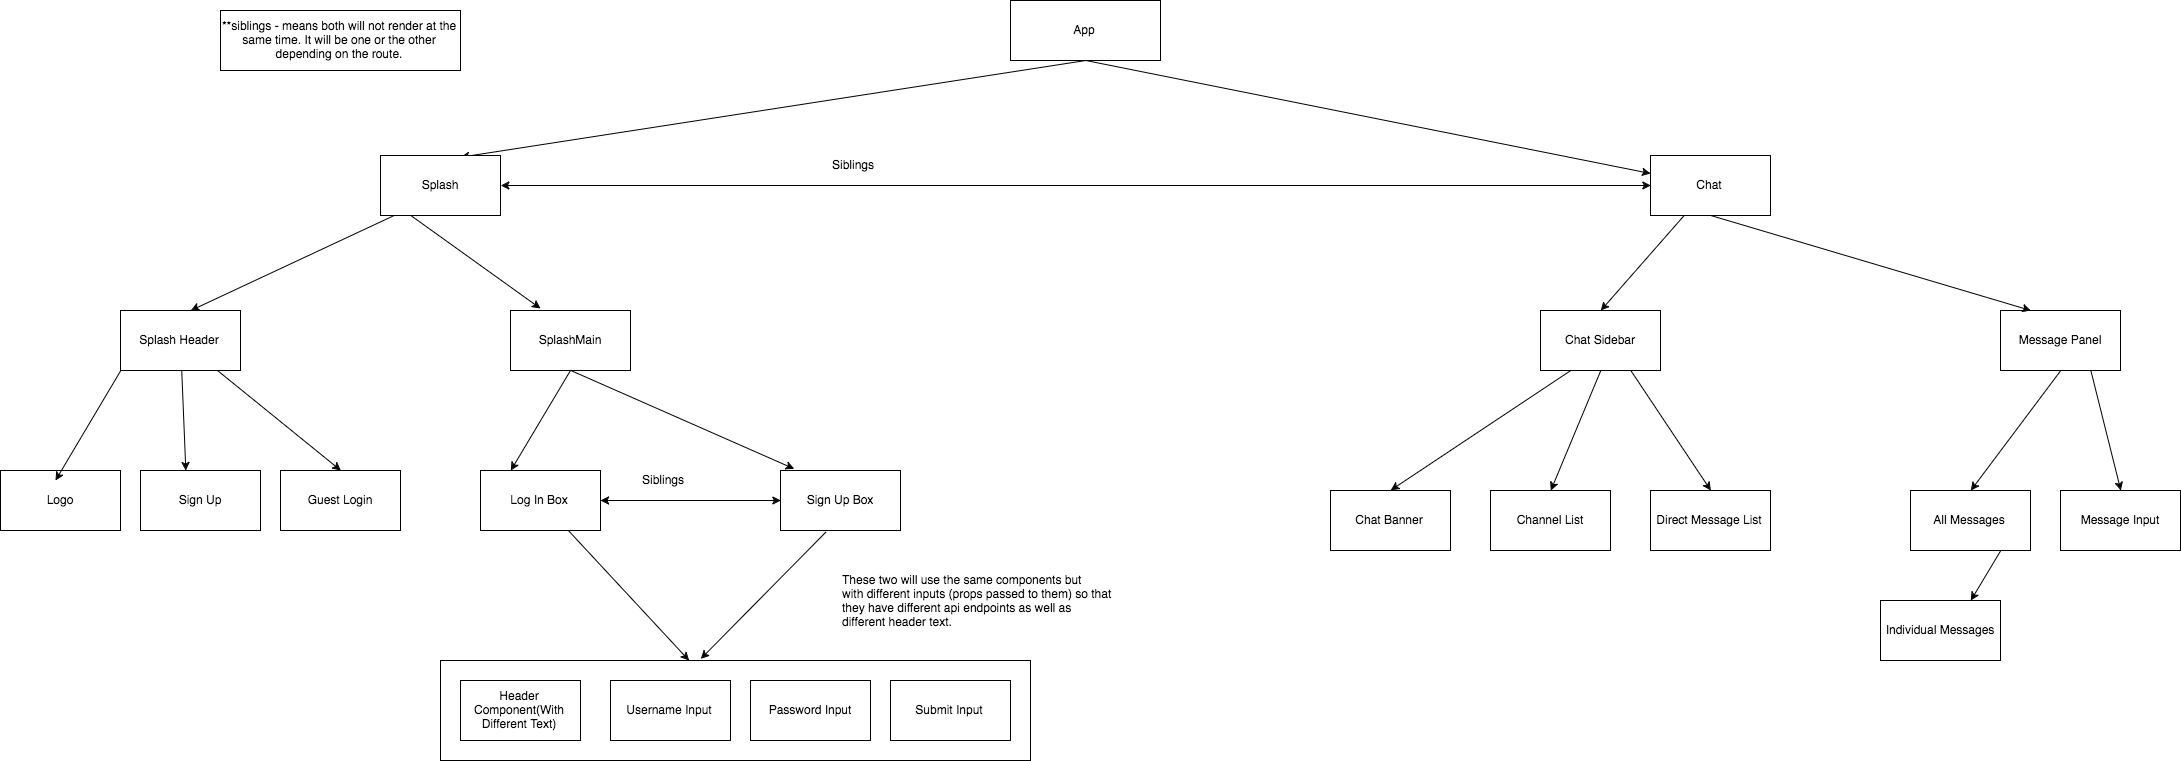

The diagram above was exported from draw.io. Its source (the exported page's mxGraphModel, read from the mxfile embedded in the PNG):
<mxGraphModel dx="2683" dy="1035" grid="1" gridSize="10" guides="1" tooltips="1" connect="1" arrows="1" fold="1" page="1" pageScale="1" pageWidth="1100" pageHeight="850" background="#ffffff" math="0" shadow="0">
  <root>
    <mxCell id="0" />
    <mxCell id="1" parent="0" />
    <mxCell id="42" value="" style="whiteSpace=wrap;html=1;" vertex="1" parent="1">
      <mxGeometry x="230" y="660" width="590" height="100" as="geometry" />
    </mxCell>
    <mxCell id="2" value="App" style="whiteSpace=wrap;html=1;" vertex="1" parent="1">
      <mxGeometry x="800" width="150" height="60" as="geometry" />
    </mxCell>
    <mxCell id="8" value="" style="endArrow=classic;html=1;exitX=0.5;exitY=1;entryX=0.667;entryY=0.017;entryPerimeter=0;" edge="1" parent="1" source="2" target="9">
      <mxGeometry width="50" height="50" relative="1" as="geometry">
        <mxPoint x="380" y="140" as="sourcePoint" />
        <mxPoint x="310" y="170" as="targetPoint" />
      </mxGeometry>
    </mxCell>
    <mxCell id="9" value="Splash" style="whiteSpace=wrap;html=1;" vertex="1" parent="1">
      <mxGeometry x="170" y="155" width="120" height="60" as="geometry" />
    </mxCell>
    <mxCell id="10" value="Chat" style="whiteSpace=wrap;html=1;" vertex="1" parent="1">
      <mxGeometry x="1440" y="155" width="120" height="60" as="geometry" />
    </mxCell>
    <mxCell id="11" value="" style="endArrow=classic;html=1;exitX=0.5;exitY=1;" edge="1" parent="1" source="2" target="10">
      <mxGeometry width="50" height="50" relative="1" as="geometry">
        <mxPoint x="418" y="82" as="sourcePoint" />
        <mxPoint x="330" y="181" as="targetPoint" />
      </mxGeometry>
    </mxCell>
    <mxCell id="12" value="" style="endArrow=classic;startArrow=classic;html=1;entryX=0;entryY=0.5;exitX=1;exitY=0.5;" edge="1" parent="1" source="9" target="10">
      <mxGeometry width="50" height="50" relative="1" as="geometry">
        <mxPoint x="240" y="300" as="sourcePoint" />
        <mxPoint x="290" y="250" as="targetPoint" />
      </mxGeometry>
    </mxCell>
    <mxCell id="16" value="Siblings" style="text;html=1;resizable=0;points=[];autosize=1;align=left;verticalAlign=top;spacingTop=-4;" vertex="1" parent="1">
      <mxGeometry x="620" y="155" width="60" height="20" as="geometry" />
    </mxCell>
    <mxCell id="17" value="**siblings - means both will not render at the same time. It will be one or the other depending on the route." style="whiteSpace=wrap;html=1;" vertex="1" parent="1">
      <mxGeometry x="10" y="10" width="240" height="60" as="geometry" />
    </mxCell>
    <mxCell id="18" value="Sign Up Box" style="whiteSpace=wrap;html=1;" vertex="1" parent="1">
      <mxGeometry x="570" y="470" width="120" height="60" as="geometry" />
    </mxCell>
    <mxCell id="19" value="SplashMain" style="whiteSpace=wrap;html=1;" vertex="1" parent="1">
      <mxGeometry x="300" y="310" width="120" height="60" as="geometry" />
    </mxCell>
    <mxCell id="20" value="Splash Header" style="whiteSpace=wrap;html=1;" vertex="1" parent="1">
      <mxGeometry x="-90" y="310" width="120" height="60" as="geometry" />
    </mxCell>
    <mxCell id="24" value="" style="endArrow=classic;html=1;exitX=0.5;exitY=1;entryX=0.114;entryY=-0.022;entryPerimeter=0;" edge="1" parent="1" source="19" target="18">
      <mxGeometry width="50" height="50" relative="1" as="geometry">
        <mxPoint x="465.66666666666674" y="80.66666666666663" as="sourcePoint" />
        <mxPoint x="561.159793814433" y="180" as="targetPoint" />
      </mxGeometry>
    </mxCell>
    <mxCell id="25" value="" style="endArrow=classic;html=1;exitX=0.25;exitY=1;" edge="1" parent="1" source="9">
      <mxGeometry width="50" height="50" relative="1" as="geometry">
        <mxPoint x="228.33333333333326" y="229.66666666666674" as="sourcePoint" />
        <mxPoint x="330" y="308" as="targetPoint" />
      </mxGeometry>
    </mxCell>
    <mxCell id="26" value="" style="endArrow=classic;html=1;exitX=0.108;exitY=1.011;entryX=0.586;entryY=-0.011;entryPerimeter=0;exitPerimeter=0;" edge="1" parent="1" source="9" target="20">
      <mxGeometry width="50" height="50" relative="1" as="geometry">
        <mxPoint x="140.33333333333326" y="219.66666666666674" as="sourcePoint" />
        <mxPoint x="204.33333333333326" y="298.33333333333326" as="targetPoint" />
      </mxGeometry>
    </mxCell>
    <mxCell id="28" value="Logo" style="whiteSpace=wrap;html=1;" vertex="1" parent="1">
      <mxGeometry x="-210" y="470" width="120" height="60" as="geometry" />
    </mxCell>
    <mxCell id="29" value="Guest Login" style="whiteSpace=wrap;html=1;" vertex="1" parent="1">
      <mxGeometry x="70" y="470" width="120" height="60" as="geometry" />
    </mxCell>
    <mxCell id="30" value="Sign Up" style="whiteSpace=wrap;html=1;" vertex="1" parent="1">
      <mxGeometry x="-70" y="470" width="120" height="60" as="geometry" />
    </mxCell>
    <mxCell id="31" value="" style="endArrow=classic;html=1;entryX=0.25;entryY=0;" edge="1" parent="1" target="35">
      <mxGeometry width="50" height="50" relative="1" as="geometry">
        <mxPoint x="360" y="370" as="sourcePoint" />
        <mxPoint x="300" y="450" as="targetPoint" />
      </mxGeometry>
    </mxCell>
    <mxCell id="32" value="" style="endArrow=classic;html=1;exitX=0.003;exitY=0.989;exitPerimeter=0;" edge="1" parent="1" source="20">
      <mxGeometry width="50" height="50" relative="1" as="geometry">
        <mxPoint x="-264.3333333333335" y="385.66666666666674" as="sourcePoint" />
        <mxPoint x="-155" y="480" as="targetPoint" />
      </mxGeometry>
    </mxCell>
    <mxCell id="33" value="" style="endArrow=classic;html=1;entryX=0.381;entryY=0.011;entryPerimeter=0;" edge="1" parent="1" source="20" target="30">
      <mxGeometry width="50" height="50" relative="1" as="geometry">
        <mxPoint x="-179.33333333333348" y="371.66666666666674" as="sourcePoint" />
        <mxPoint x="-70" y="450.33333333333326" as="targetPoint" />
      </mxGeometry>
    </mxCell>
    <mxCell id="34" value="" style="endArrow=classic;html=1;entryX=0.5;entryY=0;" edge="1" parent="1" source="20" target="29">
      <mxGeometry width="50" height="50" relative="1" as="geometry">
        <mxPoint x="20.666666666666515" y="379.66666666666674" as="sourcePoint" />
        <mxPoint x="130" y="458.33333333333326" as="targetPoint" />
      </mxGeometry>
    </mxCell>
    <mxCell id="35" value="Log In Box" style="whiteSpace=wrap;html=1;" vertex="1" parent="1">
      <mxGeometry x="270" y="470" width="120" height="60" as="geometry" />
    </mxCell>
    <mxCell id="36" value="" style="endArrow=classic;startArrow=classic;html=1;entryX=0;entryY=0.5;" edge="1" parent="1" source="35" target="18">
      <mxGeometry width="50" height="50" relative="1" as="geometry">
        <mxPoint x="320.3333333333335" y="490.33333333333337" as="sourcePoint" />
        <mxPoint x="640.3333333333335" y="490.33333333333337" as="targetPoint" />
      </mxGeometry>
    </mxCell>
    <mxCell id="37" value="Siblings" style="text;html=1;resizable=0;points=[];autosize=1;align=left;verticalAlign=top;spacingTop=-4;" vertex="1" parent="1">
      <mxGeometry x="430" y="470" width="60" height="20" as="geometry" />
    </mxCell>
    <mxCell id="38" value="Header Component(With Different Text)" style="whiteSpace=wrap;html=1;" vertex="1" parent="1">
      <mxGeometry x="250" y="680" width="120" height="60" as="geometry" />
    </mxCell>
    <mxCell id="39" value="Username Input" style="whiteSpace=wrap;html=1;" vertex="1" parent="1">
      <mxGeometry x="400" y="680" width="120" height="60" as="geometry" />
    </mxCell>
    <mxCell id="40" value="Password Input" style="whiteSpace=wrap;html=1;" vertex="1" parent="1">
      <mxGeometry x="540" y="680" width="120" height="60" as="geometry" />
    </mxCell>
    <mxCell id="41" value="Submit Input" style="whiteSpace=wrap;html=1;" vertex="1" parent="1">
      <mxGeometry x="680" y="680" width="120" height="60" as="geometry" />
    </mxCell>
    <mxCell id="43" value="" style="endArrow=classic;html=1;" edge="1" parent="1" source="35" target="42">
      <mxGeometry width="50" height="50" relative="1" as="geometry">
        <mxPoint x="-210" y="830" as="sourcePoint" />
        <mxPoint x="-160" y="780" as="targetPoint" />
      </mxGeometry>
    </mxCell>
    <mxCell id="44" value="" style="endArrow=classic;html=1;exitX=0.381;exitY=1.033;exitPerimeter=0;entryX=0.441;entryY=-0.013;entryPerimeter=0;" edge="1" parent="1" source="18" target="42">
      <mxGeometry width="50" height="50" relative="1" as="geometry">
        <mxPoint x="367.85714285714266" y="540" as="sourcePoint" />
        <mxPoint x="488.5714285714289" y="670" as="targetPoint" />
      </mxGeometry>
    </mxCell>
    <mxCell id="65" value="Chat Sidebar" style="whiteSpace=wrap;html=1;" vertex="1" parent="1">
      <mxGeometry x="1330" y="310" width="120" height="60" as="geometry" />
    </mxCell>
    <mxCell id="66" value="Message Panel" style="whiteSpace=wrap;html=1;" vertex="1" parent="1">
      <mxGeometry x="1790" y="310" width="120" height="60" as="geometry" />
    </mxCell>
    <mxCell id="68" value="" style="endArrow=classic;html=1;entryX=0.5;entryY=0;" edge="1" parent="1" source="10" target="65">
      <mxGeometry width="50" height="50" relative="1" as="geometry">
        <mxPoint x="210.33333333333348" y="225" as="sourcePoint" />
        <mxPoint x="340" y="318" as="targetPoint" />
      </mxGeometry>
    </mxCell>
    <mxCell id="69" value="" style="endArrow=classic;html=1;entryX=0.25;entryY=0;exitX=0.5;exitY=1;" edge="1" parent="1" source="10" target="66">
      <mxGeometry width="50" height="50" relative="1" as="geometry">
        <mxPoint x="1484" y="210" as="sourcePoint" />
        <mxPoint x="1400.3333333333335" y="320" as="targetPoint" />
      </mxGeometry>
    </mxCell>
    <mxCell id="70" value="Direct Message List" style="whiteSpace=wrap;html=1;" vertex="1" parent="1">
      <mxGeometry x="1440" y="490" width="120" height="60" as="geometry" />
    </mxCell>
    <mxCell id="71" value="Channel List" style="whiteSpace=wrap;html=1;" vertex="1" parent="1">
      <mxGeometry x="1280" y="490" width="120" height="60" as="geometry" />
    </mxCell>
    <mxCell id="72" value="Chat Banner" style="whiteSpace=wrap;html=1;" vertex="1" parent="1">
      <mxGeometry x="1120" y="490" width="120" height="60" as="geometry" />
    </mxCell>
    <mxCell id="73" value="" style="endArrow=classic;html=1;entryX=0.5;entryY=0;exitX=0.5;exitY=1;" edge="1" parent="1" source="65" target="71">
      <mxGeometry width="50" height="50" relative="1" as="geometry">
        <mxPoint x="1399.6096256684496" y="385" as="sourcePoint" />
        <mxPoint x="1316.3333333333335" y="479.66666666666674" as="targetPoint" />
      </mxGeometry>
    </mxCell>
    <mxCell id="74" value="" style="endArrow=classic;html=1;entryX=0.5;entryY=0;exitX=0.25;exitY=1;" edge="1" parent="1" source="65">
      <mxGeometry width="50" height="50" relative="1" as="geometry">
        <mxPoint x="1263.6096256684496" y="395" as="sourcePoint" />
        <mxPoint x="1180.3333333333335" y="489.66666666666674" as="targetPoint" />
      </mxGeometry>
    </mxCell>
    <mxCell id="75" value="" style="endArrow=classic;html=1;entryX=0.5;entryY=0;exitX=0.75;exitY=1;" edge="1" parent="1" source="65" target="70">
      <mxGeometry width="50" height="50" relative="1" as="geometry">
        <mxPoint x="1420" y="380" as="sourcePoint" />
        <mxPoint x="1350.3333333333335" y="499.66666666666674" as="targetPoint" />
      </mxGeometry>
    </mxCell>
    <mxCell id="77" value="These two will use the same components but&lt;div&gt;with different inputs (props passed to them) so that&lt;/div&gt;&lt;div&gt;they have different api endpoints as well as&amp;nbsp;&lt;/div&gt;&lt;div&gt;different header text.&lt;/div&gt;" style="text;html=1;resizable=0;points=[];autosize=1;align=left;verticalAlign=top;spacingTop=-4;" vertex="1" parent="1">
      <mxGeometry x="630" y="570" width="280" height="60" as="geometry" />
    </mxCell>
    <mxCell id="84" value="Message Input" style="whiteSpace=wrap;html=1;" vertex="1" parent="1">
      <mxGeometry x="1850" y="490" width="120" height="60" as="geometry" />
    </mxCell>
    <mxCell id="85" value="All Messages" style="whiteSpace=wrap;html=1;" vertex="1" parent="1">
      <mxGeometry x="1700" y="490" width="120" height="60" as="geometry" />
    </mxCell>
    <mxCell id="86" value="" style="endArrow=classic;html=1;entryX=0.5;entryY=0;exitX=0.75;exitY=1;" edge="1" parent="1" source="66" target="84">
      <mxGeometry width="50" height="50" relative="1" as="geometry">
        <mxPoint x="1430.333333333334" y="379.66666666666674" as="sourcePoint" />
        <mxPoint x="1510.333333333334" y="499.66666666666674" as="targetPoint" />
      </mxGeometry>
    </mxCell>
    <mxCell id="87" value="" style="endArrow=classic;html=1;entryX=0.5;entryY=0;exitX=0.5;exitY=1;" edge="1" parent="1" source="66" target="85">
      <mxGeometry width="50" height="50" relative="1" as="geometry">
        <mxPoint x="1440.333333333334" y="389.66666666666674" as="sourcePoint" />
        <mxPoint x="1520.333333333334" y="509.66666666666674" as="targetPoint" />
      </mxGeometry>
    </mxCell>
    <mxCell id="88" value="Individual Messages" style="whiteSpace=wrap;html=1;" vertex="1" parent="1">
      <mxGeometry x="1670" y="600" width="120" height="60" as="geometry" />
    </mxCell>
    <mxCell id="89" value="" style="endArrow=classic;html=1;entryX=0.75;entryY=0;exitX=0.75;exitY=1;" edge="1" parent="1" source="85" target="88">
      <mxGeometry width="50" height="50" relative="1" as="geometry">
        <mxPoint x="1860.333333333334" y="379.66666666666674" as="sourcePoint" />
        <mxPoint x="1770.333333333334" y="499.66666666666674" as="targetPoint" />
      </mxGeometry>
    </mxCell>
  </root>
</mxGraphModel>